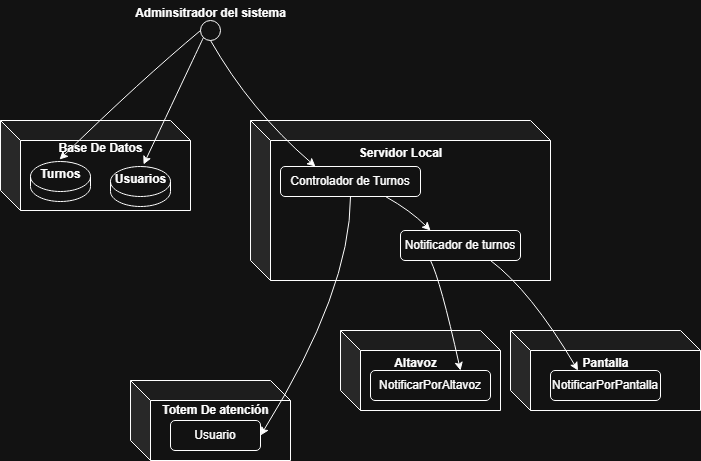

The diagram above was exported from draw.io. Its source (the exported page's mxGraphModel, read from the mxfile embedded in the PNG):
<mxGraphModel dx="1418" dy="798" grid="1" gridSize="10" guides="1" tooltips="1" connect="1" arrows="1" fold="1" page="1" pageScale="1" pageWidth="827" pageHeight="1169" math="0" shadow="0">
  <root>
    <mxCell id="0" />
    <mxCell id="1" parent="0" />
    <mxCell id="ki4IDgjwAI7xKQvNzDYT-7" value="" style="shape=cube;whiteSpace=wrap;html=1;boundedLbl=1;backgroundOutline=1;darkOpacity=0.05;darkOpacity2=0.1;" parent="1" vertex="1">
      <mxGeometry x="30" y="210" width="190" height="90" as="geometry" />
    </mxCell>
    <mxCell id="ki4IDgjwAI7xKQvNzDYT-1" value="" style="shape=cylinder3;whiteSpace=wrap;html=1;boundedLbl=1;backgroundOutline=1;size=15;" parent="1" vertex="1">
      <mxGeometry x="60" y="251" width="60" height="40" as="geometry" />
    </mxCell>
    <mxCell id="ki4IDgjwAI7xKQvNzDYT-2" value="" style="shape=cylinder3;whiteSpace=wrap;html=1;boundedLbl=1;backgroundOutline=1;size=15;" parent="1" vertex="1">
      <mxGeometry x="140" y="256" width="60" height="40" as="geometry" />
    </mxCell>
    <mxCell id="ki4IDgjwAI7xKQvNzDYT-8" value="Usuarios" style="text;align=center;fontStyle=1;verticalAlign=middle;spacingLeft=3;spacingRight=3;strokeColor=none;rotatable=0;points=[[0,0.5],[1,0.5]];portConstraint=eastwest;html=1;" parent="1" vertex="1">
      <mxGeometry x="130" y="256" width="80" height="26" as="geometry" />
    </mxCell>
    <mxCell id="ki4IDgjwAI7xKQvNzDYT-9" value="Turnos" style="text;align=center;fontStyle=1;verticalAlign=middle;spacingLeft=3;spacingRight=3;strokeColor=none;rotatable=0;points=[[0,0.5],[1,0.5]];portConstraint=eastwest;html=1;" parent="1" vertex="1">
      <mxGeometry x="50" y="251" width="80" height="26" as="geometry" />
    </mxCell>
    <mxCell id="ki4IDgjwAI7xKQvNzDYT-10" value="" style="shape=cube;whiteSpace=wrap;html=1;boundedLbl=1;backgroundOutline=1;darkOpacity=0.05;darkOpacity2=0.1;" parent="1" vertex="1">
      <mxGeometry x="160" y="470" width="160" height="80" as="geometry" />
    </mxCell>
    <mxCell id="ki4IDgjwAI7xKQvNzDYT-11" value="Totem De atención" style="text;align=center;fontStyle=1;verticalAlign=middle;spacingLeft=3;spacingRight=3;strokeColor=none;rotatable=0;points=[[0,0.5],[1,0.5]];portConstraint=eastwest;html=1;" parent="1" vertex="1">
      <mxGeometry x="182.5" y="490" width="125" height="20" as="geometry" />
    </mxCell>
    <mxCell id="ki4IDgjwAI7xKQvNzDYT-12" value="" style="shape=cube;whiteSpace=wrap;html=1;boundedLbl=1;backgroundOutline=1;darkOpacity=0.05;darkOpacity2=0.1;" parent="1" vertex="1">
      <mxGeometry x="280" y="210" width="300" height="160" as="geometry" />
    </mxCell>
    <mxCell id="ki4IDgjwAI7xKQvNzDYT-13" value="Servidor Local" style="text;align=center;fontStyle=1;verticalAlign=middle;spacingLeft=3;spacingRight=3;strokeColor=none;rotatable=0;points=[[0,0.5],[1,0.5]];portConstraint=eastwest;html=1;" parent="1" vertex="1">
      <mxGeometry x="390" y="230" width="80" height="26" as="geometry" />
    </mxCell>
    <mxCell id="ki4IDgjwAI7xKQvNzDYT-14" value="" style="curved=1;endArrow=classic;html=1;rounded=0;exitX=0.5;exitY=1;exitDx=0;exitDy=0;entryX=1;entryY=0.5;entryDx=0;entryDy=0;" parent="1" source="ki4IDgjwAI7xKQvNzDYT-15" target="ki4IDgjwAI7xKQvNzDYT-16" edge="1">
      <mxGeometry width="50" height="50" relative="1" as="geometry">
        <mxPoint x="390" y="540" as="sourcePoint" />
        <mxPoint x="310" y="380" as="targetPoint" />
        <Array as="points">
          <mxPoint x="380" y="380" />
        </Array>
      </mxGeometry>
    </mxCell>
    <mxCell id="ki4IDgjwAI7xKQvNzDYT-15" value="Controlador de Turnos" style="rounded=1;whiteSpace=wrap;html=1;" parent="1" vertex="1">
      <mxGeometry x="310" y="256" width="140" height="30" as="geometry" />
    </mxCell>
    <mxCell id="ki4IDgjwAI7xKQvNzDYT-16" value="Usuario" style="rounded=1;whiteSpace=wrap;html=1;" parent="1" vertex="1">
      <mxGeometry x="200" y="510" width="90" height="30" as="geometry" />
    </mxCell>
    <mxCell id="ki4IDgjwAI7xKQvNzDYT-17" value="" style="ellipse;whiteSpace=wrap;html=1;aspect=fixed;" parent="1" vertex="1">
      <mxGeometry x="230" y="110" width="20" height="20" as="geometry" />
    </mxCell>
    <mxCell id="ki4IDgjwAI7xKQvNzDYT-19" value="Adminsitrador del sistema" style="text;align=center;fontStyle=1;verticalAlign=middle;spacingLeft=3;spacingRight=3;strokeColor=none;rotatable=0;points=[[0,0.5],[1,0.5]];portConstraint=eastwest;html=1;" parent="1" vertex="1">
      <mxGeometry x="200" y="90" width="80" height="26" as="geometry" />
    </mxCell>
    <mxCell id="ki4IDgjwAI7xKQvNzDYT-20" value="" style="curved=1;endArrow=classic;html=1;rounded=0;exitX=0.5;exitY=1;exitDx=0;exitDy=0;entryX=0.25;entryY=0;entryDx=0;entryDy=0;" parent="1" source="ki4IDgjwAI7xKQvNzDYT-17" target="ki4IDgjwAI7xKQvNzDYT-15" edge="1">
      <mxGeometry width="50" height="50" relative="1" as="geometry">
        <mxPoint x="170" y="150" as="sourcePoint" />
        <mxPoint x="360" y="180" as="targetPoint" />
        <Array as="points">
          <mxPoint x="280" y="200" />
        </Array>
      </mxGeometry>
    </mxCell>
    <mxCell id="ki4IDgjwAI7xKQvNzDYT-21" value="" style="curved=1;endArrow=classic;html=1;rounded=0;exitX=0;exitY=1;exitDx=0;exitDy=0;entryX=0.538;entryY=-0.077;entryDx=0;entryDy=0;entryPerimeter=0;" parent="1" source="ki4IDgjwAI7xKQvNzDYT-17" target="ki4IDgjwAI7xKQvNzDYT-8" edge="1">
      <mxGeometry width="50" height="50" relative="1" as="geometry">
        <mxPoint x="180" y="140" as="sourcePoint" />
        <mxPoint x="70" y="190" as="targetPoint" />
        <Array as="points" />
      </mxGeometry>
    </mxCell>
    <mxCell id="ki4IDgjwAI7xKQvNzDYT-22" value="" style="curved=1;endArrow=classic;html=1;rounded=0;entryX=0.488;entryY=-0.077;entryDx=0;entryDy=0;entryPerimeter=0;exitX=0;exitY=0.5;exitDx=0;exitDy=0;" parent="1" source="ki4IDgjwAI7xKQvNzDYT-17" target="ki4IDgjwAI7xKQvNzDYT-9" edge="1">
      <mxGeometry width="50" height="50" relative="1" as="geometry">
        <mxPoint x="200" y="130" as="sourcePoint" />
        <mxPoint x="70" y="80" as="targetPoint" />
        <Array as="points">
          <mxPoint x="170" y="170" />
        </Array>
      </mxGeometry>
    </mxCell>
    <mxCell id="ki4IDgjwAI7xKQvNzDYT-23" value="Notificador de turnos" style="rounded=1;whiteSpace=wrap;html=1;" parent="1" vertex="1">
      <mxGeometry x="430" y="320" width="120" height="30" as="geometry" />
    </mxCell>
    <mxCell id="ki4IDgjwAI7xKQvNzDYT-24" value="" style="curved=1;endArrow=classic;html=1;rounded=0;exitX=0.75;exitY=1;exitDx=0;exitDy=0;entryX=0.25;entryY=0;entryDx=0;entryDy=0;" parent="1" source="ki4IDgjwAI7xKQvNzDYT-15" target="ki4IDgjwAI7xKQvNzDYT-23" edge="1">
      <mxGeometry width="50" height="50" relative="1" as="geometry">
        <mxPoint x="460" y="470" as="sourcePoint" />
        <mxPoint x="510" y="420" as="targetPoint" />
        <Array as="points">
          <mxPoint x="440" y="300" />
        </Array>
      </mxGeometry>
    </mxCell>
    <mxCell id="ki4IDgjwAI7xKQvNzDYT-25" value="" style="shape=cube;whiteSpace=wrap;html=1;boundedLbl=1;backgroundOutline=1;darkOpacity=0.05;darkOpacity2=0.1;" parent="1" vertex="1">
      <mxGeometry x="370" y="420" width="160" height="80" as="geometry" />
    </mxCell>
    <mxCell id="ki4IDgjwAI7xKQvNzDYT-27" value="Altavoz" style="text;align=center;fontStyle=1;verticalAlign=middle;spacingLeft=3;spacingRight=3;strokeColor=none;rotatable=0;points=[[0,0.5],[1,0.5]];portConstraint=eastwest;html=1;" parent="1" vertex="1">
      <mxGeometry x="405" y="440" width="80" height="26" as="geometry" />
    </mxCell>
    <mxCell id="ki4IDgjwAI7xKQvNzDYT-28" value="" style="shape=cube;whiteSpace=wrap;html=1;boundedLbl=1;backgroundOutline=1;darkOpacity=0.05;darkOpacity2=0.1;" parent="1" vertex="1">
      <mxGeometry x="540" y="420" width="190" height="80" as="geometry" />
    </mxCell>
    <mxCell id="ki4IDgjwAI7xKQvNzDYT-32" value="Pantalla" style="text;align=center;fontStyle=1;verticalAlign=middle;spacingLeft=3;spacingRight=3;strokeColor=none;rotatable=0;points=[[0,0.5],[1,0.5]];portConstraint=eastwest;html=1;" parent="1" vertex="1">
      <mxGeometry x="595" y="440" width="80" height="26" as="geometry" />
    </mxCell>
    <mxCell id="ki4IDgjwAI7xKQvNzDYT-33" value="NotificarPorAltavoz" style="rounded=1;whiteSpace=wrap;html=1;" parent="1" vertex="1">
      <mxGeometry x="400" y="460" width="120" height="30" as="geometry" />
    </mxCell>
    <mxCell id="ki4IDgjwAI7xKQvNzDYT-34" value="NotificarPorPantalla" style="rounded=1;whiteSpace=wrap;html=1;" parent="1" vertex="1">
      <mxGeometry x="580" y="460" width="110" height="30" as="geometry" />
    </mxCell>
    <mxCell id="ki4IDgjwAI7xKQvNzDYT-35" value="" style="curved=1;endArrow=classic;html=1;rounded=0;exitX=0.75;exitY=1;exitDx=0;exitDy=0;entryX=0.25;entryY=0;entryDx=0;entryDy=0;" parent="1" source="ki4IDgjwAI7xKQvNzDYT-23" target="ki4IDgjwAI7xKQvNzDYT-34" edge="1">
      <mxGeometry width="50" height="50" relative="1" as="geometry">
        <mxPoint x="600" y="380" as="sourcePoint" />
        <mxPoint x="650" y="330" as="targetPoint" />
        <Array as="points">
          <mxPoint x="560" y="380" />
        </Array>
      </mxGeometry>
    </mxCell>
    <mxCell id="ki4IDgjwAI7xKQvNzDYT-36" value="" style="curved=1;endArrow=classic;html=1;rounded=0;exitX=0.25;exitY=1;exitDx=0;exitDy=0;entryX=0.75;entryY=0;entryDx=0;entryDy=0;" parent="1" source="ki4IDgjwAI7xKQvNzDYT-23" target="ki4IDgjwAI7xKQvNzDYT-33" edge="1">
      <mxGeometry width="50" height="50" relative="1" as="geometry">
        <mxPoint x="600" y="380" as="sourcePoint" />
        <mxPoint x="650" y="330" as="targetPoint" />
        <Array as="points">
          <mxPoint x="470" y="370" />
        </Array>
      </mxGeometry>
    </mxCell>
    <mxCell id="ki4IDgjwAI7xKQvNzDYT-39" value="Base De Datos" style="text;align=center;fontStyle=1;verticalAlign=middle;spacingLeft=3;spacingRight=3;strokeColor=none;rotatable=0;points=[[0,0.5],[1,0.5]];portConstraint=eastwest;html=1;" parent="1" vertex="1">
      <mxGeometry x="90" y="225" width="80" height="26" as="geometry" />
    </mxCell>
  </root>
</mxGraphModel>